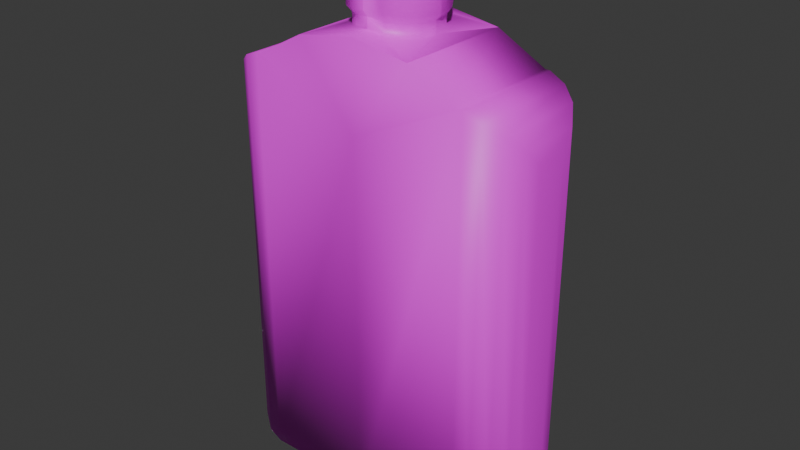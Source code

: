 # Source: dettol.blend  (saved by Blender 4.1.24; exported with 4.5.12 LTS)
import bpy
from mathutils import Matrix  # noqa: F401  (used for matrix-valued properties, if any)

bpy.ops.wm.read_factory_settings(use_empty=True)
scene = bpy.context.scene
scene.name = 'Scene'

# ---- collections
col_collection = bpy.data.collections.new('Collection'); scene.collection.children.link(col_collection)

# ---- images (referenced by path relative to the original .blend; pixels are not part of the script)
import os
ASSET_DIR = os.environ.get("B2B_ASSET_DIR", "")  # directory of the original .blend (textures are referenced by path, not embedded)
HERE = os.path.dirname(os.path.abspath(__file__))  # packed textures are extracted next to this script under _unpacked/

def load_image(name, relpath, width, height, colorspace="sRGB"):
    """Load a texture the original file referenced (path relative to the .blend, or extracted next to this script)."""
    p = next((c for c in (os.path.join(HERE, relpath), os.path.join(ASSET_DIR, relpath)) if relpath and os.path.exists(c)), "")
    if p:
        img = bpy.data.images.load(p, check_existing=True)
        img.name = name
    else:  # same state as the original file: an image datablock whose file is absent (Cycles renders it pink)
        img = bpy.data.images.new(name, width, height)
        img.source = "FILE"
        img.filepath = "//" + (relpath or name)
    img.colorspace_settings.name = colorspace
    return img
img_250ml_dettol_antiseptic_liquid_removebg_preview_png = load_image('250ml-dettol-antiseptic-liquid-removebg-preview.png', '250ml-dettol-antiseptic-liquid-removebg-preview.png', 1024, 1024, 'sRGB')

# ---- materials (node trees are filled in below, after node groups)
mat_material_001 = bpy.data.materials.new('Material.001')
mat_material_001.use_transparent_shadow = False

# ---- material node trees
mat_material_001.use_nodes = True; mat_material_001.node_tree.nodes.clear()
_N = mat_material_001.node_tree.nodes; _L = mat_material_001.node_tree.links
n0 = _N.new('ShaderNodeBsdfPrincipled'); n0.name = 'Principled BSDF'; n0.location = (10, 300)
n1 = _N.new('ShaderNodeOutputMaterial'); n1.name = 'Material Output'; n1.location = (300, 300)
n2 = _N.new('ShaderNodeTexImage'); n2.name = 'Image Texture'; n2.location = (-280, 275)
n2.image = img_250ml_dettol_antiseptic_liquid_removebg_preview_png
_L.new(n0.outputs[0], n1.inputs[0])
_L.new(n2.outputs[0], n0.inputs[0])
n1.is_active_output = True

# ---- world
world_world = bpy.data.worlds.new('World'); scene.world = world_world
world_world.use_nodes = True; world_world.node_tree.nodes.clear()
_N = world_world.node_tree.nodes; _L = world_world.node_tree.links
n0 = _N.new('ShaderNodeOutputWorld'); n0.name = 'World Output'; n0.location = (300, 300)
n1 = _N.new('ShaderNodeBackground'); n1.name = 'Background'; n1.location = (10, 300)
n1.inputs[0].default_value = (0.05088, 0.05088, 0.05088, 1.0)
_L.new(n1.outputs[0], n0.inputs[0])
n0.is_active_output = True
world_world.color = (0.05088, 0.05088, 0.05088)
world_world.use_sun_shadow = False
world_world.sun_shadow_jitter_overblur = 0.0

# ---- meshes
me_cube = bpy.data.meshes.new('Cube')
me_cube.from_pydata([(0.0, 0.02921, -5.96e-08), (0.0, -0.02921, -5.96e-08), (-0.0535, -0.02921, -5.96e-08), (-0.07491, -0.007798, 0.02142), (-0.06169, -0.02758, 0.00163), (-0.06864, -0.02294, 0.006273), (-0.07328, -0.01599, 0.01322), (-0.0535, -0.02921, 0.2017), (-0.07491, -0.007798, 0.1786), (-0.06169, -0.02758, 0.1984), (-0.06864, -0.02294, 0.1937), (-0.07328, -0.01599, 0.1868), (-0.07491, 0.007798, 0.02142), (-0.0535, 0.02921, -5.96e-08), (-0.07328, 0.01599, 0.01322), (-0.06864, 0.02294, 0.006273), (-0.06169, 0.02758, 0.00163), (-0.0535, 0.02921, 0.2017), (-0.07491, 0.007798, 0.1786), (-0.06169, 0.02758, 0.1984), (-0.06864, 0.02294, 0.1937), (-0.07328, 0.01599, 0.1868), (0.07491, -0.007798, 0.02142), (0.0535, -0.02921, -5.96e-08), (0.07328, -0.01599, 0.01322), (0.06864, -0.02294, 0.006273), (0.06169, -0.02758, 0.00163), (0.0535, -0.02921, 0.2017), (0.07491, -0.007798, 0.1786), (0.06169, -0.02758, 0.1984), (0.06864, -0.02294, 0.1937), (0.07328, -0.01599, 0.1868), (0.07491, 0.007798, 0.02142), (0.0535, 0.02921, -5.96e-08), (0.07328, 0.01599, 0.01322), (0.06864, 0.02294, 0.006273), (0.06169, 0.02758, 0.00163), (0.07491, 0.007798, 0.1786), (0.0535, 0.02921, 0.2017), (0.07328, 0.01599, 0.1868), (0.06864, 0.02294, 0.1937), (0.06169, 0.02758, 0.1984), (-0.05121, 0.02921, 0.2018), (0.05121, 0.02921, 0.2018), (0.0, 0.02921, 0.1773), (9.869e-12, 0.01975, 0.2197), (0.05121, -0.02921, 0.2018), (-0.05121, -0.02921, 0.2018), (0.0, -0.02921, 0.1773), (1.855e-11, -0.01975, 0.2197), (-0.02771, 0.02921, 0.2144), (0.0, 0.02921, 0.2189), (0.02771, 0.02921, 0.2144), (0.02771, -0.02921, 0.2144), (0.0, -0.02921, 0.2189), (-0.02771, -0.02921, 0.2144), (4.884e-12, -0.02223, 0.2531), (-4.884e-12, 0.02223, 0.2531), (-0.01849, 0.0003623, 0.2167), (9.869e-12, 0.01975, 0.2197), (-0.02768, 0.02918, 0.2144), (-0.01708, 0.007781, 0.217), (-0.01308, 0.01407, 0.2176), (-0.007077, 0.01827, 0.2186), (9.869e-12, 0.01975, 0.2197), (0.01849, 0.0003623, 0.2167), (0.02768, 0.02918, 0.2144), (0.007077, 0.01827, 0.2186), (0.01308, 0.01407, 0.2176), (0.01708, 0.007781, 0.217), (0.01849, -0.0003623, 0.2167), (1.855e-11, -0.01975, 0.2197), (0.02768, -0.02918, 0.2144), (0.01708, -0.007781, 0.217), (0.01308, -0.01407, 0.2176), (0.007077, -0.01827, 0.2186), (1.855e-11, -0.01975, 0.2197), (-0.01849, -0.0003623, 0.2167), (-0.02768, -0.02918, 0.2144), (-0.007077, -0.01827, 0.2186), (-0.01308, -0.01407, 0.2176), (-0.01708, -0.007781, 0.217), (-4.884e-12, 0.02223, 0.2531), (-0.02082, 0.0004079, 0.253), (-0.007967, 0.02057, 0.2531), (-0.01472, 0.01584, 0.2531), (-0.01923, 0.00876, 0.2531), (0.02082, 0.0004079, 0.253), (-4.884e-12, 0.02223, 0.2531), (0.01923, 0.00876, 0.2531), (0.01472, 0.01584, 0.2531), (0.007967, 0.02057, 0.2531), (4.884e-12, -0.02223, 0.2531), (0.02082, -0.0004079, 0.253), (0.007967, -0.02057, 0.2531), (0.01472, -0.01584, 0.2531), (0.01923, -0.00876, 0.2531), (-0.02082, -0.0004079, 0.253), (4.884e-12, -0.02223, 0.2531), (-0.01923, -0.00876, 0.2531), (-0.01472, -0.01584, 0.2531), (-0.007967, -0.02057, 0.2531), (-0.01849, 0.0003623, 0.2224), (-0.02082, 0.0004079, 0.2251), (4.884e-12, -0.02223, 0.2278), (1.855e-11, -0.01975, 0.2247), (0.007077, -0.01827, 0.2238), (0.007967, -0.02057, 0.2268), (0.01308, -0.01407, 0.2231), (0.01472, -0.01584, 0.2259), (0.01708, -0.007781, 0.2225), (0.01923, -0.00876, 0.2253), (0.01849, -0.0003623, 0.2224), (0.02082, -0.0004079, 0.2251), (-4.884e-12, 0.02223, 0.2278), (9.869e-12, 0.01975, 0.2247), (4.884e-12, -0.02223, 0.2278), (1.855e-11, -0.01975, 0.2247), (-0.01708, 0.007781, 0.2225), (-0.01923, 0.00876, 0.2253), (-0.01308, 0.01407, 0.2231), (-0.01472, 0.01584, 0.2259), (-0.007077, 0.01827, 0.2238), (-0.007967, 0.02057, 0.2268), (-4.884e-12, 0.02223, 0.2278), (9.869e-12, 0.01975, 0.2247), (9.869e-12, 0.01975, 0.2247), (-4.884e-12, 0.02223, 0.2278), (0.007077, 0.01827, 0.2238), (0.007967, 0.02057, 0.2268), (0.01308, 0.01407, 0.2231), (0.01472, 0.01584, 0.2259), (0.01708, 0.007781, 0.2225), (0.01923, 0.00876, 0.2253), (0.02082, 0.0004079, 0.2251), (0.01849, 0.0003623, 0.2224), (-0.02082, -0.0004079, 0.2251), (-0.01849, -0.0003623, 0.2224), (-0.01923, -0.00876, 0.2253), (-0.01708, -0.007781, 0.2225), (-0.01472, -0.01584, 0.2259), (-0.01308, -0.01407, 0.2231), (-0.007967, -0.02057, 0.2268), (-0.007077, -0.01827, 0.2238), (1.855e-11, -0.01975, 0.2247), (4.884e-12, -0.02223, 0.2278)], [], [(1, 48, 47, 7, 2), (0, 44, 43, 38, 33), (32, 37, 28, 22), (42, 17, 7, 47), (23, 27, 46, 48, 1), (3, 8, 18, 12), (13, 17, 42, 44, 0), (0, 33, 23, 1), (13, 2, 4, 16), (16, 4, 5, 15), (15, 5, 6, 14), (14, 6, 3, 12), (2, 7, 9, 4), (4, 9, 10, 5), (5, 10, 11, 6), (6, 11, 8, 3), (7, 17, 19, 9), (9, 19, 20, 10), (10, 20, 21, 11), (11, 21, 18, 8), (17, 13, 16, 19), (19, 16, 15, 20), (20, 15, 14, 21), (21, 14, 12, 18), (37, 32, 34, 39), (39, 34, 35, 40), (40, 35, 36, 41), (41, 36, 33, 38), (23, 33, 36, 26), (26, 36, 35, 25), (25, 35, 34, 24), (24, 34, 32, 22), (38, 27, 29, 41), (41, 29, 30, 40), (40, 30, 31, 39), (39, 31, 28, 37), (27, 23, 26, 29), (29, 26, 25, 30), (30, 25, 24, 31), (31, 24, 22, 28), (13, 0, 1, 2), (42, 50, 44), (50, 51, 44), (51, 52, 44), (52, 43, 44), (46, 53, 48), (53, 54, 48), (54, 55, 48), (55, 47, 48), (42, 47, 55, 50), (45, 59, 125, 115), (72, 71, 49, 54, 53), (52, 53, 46, 43), (38, 43, 46, 27), (107, 94, 92, 104), (114, 124, 82, 57), (76, 49, 117, 144), (82, 84, 85, 86, 83, 97, 99, 100, 101, 98, 56, 57), (64, 45, 115, 126), (45, 64, 66, 52, 51), (57, 56, 92, 94, 95, 96, 93, 87, 89, 90, 91, 88), (143, 79, 76, 144), (75, 106, 105, 71), (49, 76, 78, 55, 54), (66, 65, 70, 72, 53, 52), (78, 77, 58, 60, 50, 55), (58, 61, 60), (61, 62, 60), (62, 63, 60), (63, 59, 60), (64, 67, 66), (67, 68, 66), (68, 69, 66), (69, 65, 66), (70, 73, 72), (73, 74, 72), (74, 75, 72), (75, 71, 72), (76, 79, 78), (79, 80, 78), (80, 81, 78), (81, 77, 78), (70, 112, 110, 73), (73, 110, 108, 74), (74, 108, 106, 75), (49, 71, 105, 117), (58, 102, 118, 61), (61, 118, 120, 62), (62, 120, 122, 63), (63, 122, 125, 59), (129, 91, 90, 131), (67, 128, 130, 68), (68, 130, 132, 69), (69, 132, 135, 65), (139, 81, 80, 141), (99, 138, 140, 100), (100, 140, 142, 101), (60, 59, 45, 51, 50), (101, 142, 145, 98), (141, 80, 79, 143), (137, 77, 81, 139), (97, 136, 138, 99), (133, 89, 87, 134), (131, 90, 89, 133), (127, 88, 91, 129), (64, 126, 128, 67), (123, 84, 82, 124), (121, 85, 84, 123), (103, 136, 97, 83), (109, 95, 94, 107), (111, 96, 95, 109), (113, 93, 96, 111), (70, 65, 135, 112), (116, 104, 92, 56), (145, 116, 56, 98), (119, 86, 85, 121), (113, 134, 87, 93), (103, 83, 86, 119), (127, 114, 57, 88), (143, 144, 145, 142), (141, 143, 142, 140), (139, 141, 140, 138), (137, 139, 138, 136), (133, 134, 135, 132), (131, 133, 132, 130), (129, 131, 130, 128), (127, 129, 128, 126), (123, 124, 125, 122), (121, 123, 122, 120), (119, 121, 120, 118), (103, 119, 118, 102), (107, 104, 105, 106), (109, 107, 106, 108), (111, 109, 108, 110), (113, 111, 110, 112), (104, 116, 117, 105), (124, 114, 115, 125), (116, 145, 144, 117), (134, 113, 112, 135), (136, 103, 102, 137), (114, 127, 126, 115), (58, 77, 137, 102)])
me_cube.polygons.foreach_set('use_smooth', [True] * 142)
_uv = me_cube.uv_layers.new(name='UVMap')
_uv.uv.foreach_set('vector', [0.4984, 0.1298, 0.5211, 0.6133, 0.2897, 0.6946, 0.281, 0.6946, 0.3171, 0.1336, 0.4889, 0.1078, 0.5069, 0.6238, 0.3006, 0.6907, 0.2902, 0.6907, 0.295, 0.1216, 0.47, 0.6686, 0.5638, 0.6686, 0.5638, 0.7004, 0.47, 0.7004, 0.6108, 0.6611, 0.6123, 0.6611, 0.6123, 0.7585, 0.6108, 0.7585, 0.7097, 0.1404, 0.7246, 0.665, 0.7158, 0.665, 0.5211, 0.6133, 0.4984, 0.1298, 0.4147, 0.6755, 0.4834, 0.6755, 0.4834, 0.6989, 0.4147, 0.6989, 0.6934, 0.1372, 0.7399, 0.689, 0.7295, 0.689, 0.5069, 0.6238, 0.4889, 0.1078, 0.5451, 0.6815, 0.5344, 0.6815, 0.5344, 0.6517, 0.5451, 0.6517, 0.5968, 0.6326, 0.5968, 0.7021, 0.593, 0.7001, 0.593, 0.6346, 0.593, 0.6346, 0.593, 0.7001, 0.5868, 0.6946, 0.5868, 0.6401, 0.6165, 0.7079, 0.6165, 0.6884, 0.6181, 0.6914, 0.6181, 0.705, 0.6181, 0.705, 0.6181, 0.6914, 0.6191, 0.6948, 0.6191, 0.7015, 0.4283, 0.6599, 0.5069, 0.6599, 0.5062, 0.6642, 0.429, 0.6642, 0.429, 0.6642, 0.5062, 0.6642, 0.5044, 0.6711, 0.4308, 0.6711, 0.4081, 0.6435, 0.49, 0.6435, 0.487, 0.6633, 0.4111, 0.6633, 0.4111, 0.6633, 0.487, 0.6633, 0.4834, 0.6755, 0.4147, 0.6755, 0.6123, 0.7585, 0.6123, 0.6611, 0.6176, 0.6638, 0.6176, 0.7557, 0.6176, 0.7557, 0.6176, 0.6638, 0.6262, 0.6715, 0.6262, 0.748, 0.4928, 0.6529, 0.4928, 0.7215, 0.487, 0.7111, 0.487, 0.6633, 0.487, 0.6633, 0.487, 0.7111, 0.4834, 0.6989, 0.4834, 0.6755, 0.6481, 0.7017, 0.527, 0.7017, 0.528, 0.6951, 0.6471, 0.6951, 0.6471, 0.6951, 0.528, 0.6951, 0.5308, 0.6844, 0.6443, 0.6844, 0.6443, 0.6844, 0.5308, 0.6844, 0.535, 0.657, 0.6401, 0.657, 0.6401, 0.657, 0.535, 0.657, 0.5399, 0.64, 0.6351, 0.64, 0.5269, 0.6595, 0.4815, 0.6595, 0.4791, 0.6514, 0.5293, 0.6514, 0.5455, 0.7362, 0.4953, 0.7362, 0.4933, 0.7231, 0.5475, 0.7231, 0.5498, 0.6556, 0.4956, 0.6556, 0.4943, 0.6505, 0.5511, 0.6505, 0.5558, 0.6782, 0.4989, 0.6782, 0.4984, 0.675, 0.5562, 0.675, 0.5033, 0.7121, 0.5033, 0.6465, 0.5069, 0.6484, 0.5069, 0.7103, 0.5069, 0.7103, 0.5069, 0.6484, 0.5127, 0.6536, 0.5127, 0.7051, 0.5127, 0.7051, 0.5127, 0.6536, 0.517, 0.6614, 0.517, 0.6973, 0.517, 0.6973, 0.517, 0.6614, 0.5197, 0.6706, 0.5197, 0.6881, 0.5936, 0.6248, 0.5936, 0.7442, 0.5871, 0.7409, 0.5871, 0.6282, 0.5871, 0.6282, 0.5871, 0.7409, 0.5765, 0.7314, 0.5765, 0.6376, 0.5765, 0.6376, 0.5765, 0.7314, 0.5686, 0.7172, 0.5686, 0.6518, 0.5686, 0.6518, 0.5686, 0.7172, 0.5638, 0.7004, 0.5638, 0.6686, 0.5765, 0.7612, 0.4572, 0.7612, 0.4582, 0.7547, 0.5756, 0.7547, 0.5732, 0.6665, 0.4558, 0.6665, 0.4586, 0.656, 0.5705, 0.656, 0.558, 0.6743, 0.4804, 0.6743, 0.4833, 0.6556, 0.5551, 0.6556, 0.5617, 0.6635, 0.4581, 0.6635, 0.463, 0.6468, 0.5568, 0.6468, 0.5557, 0.6815, 0.5451, 0.6815, 0.5451, 0.6517, 0.5557, 0.6517, 0.6481, 0.7035, 0.6448, 0.7225, 0.6153, 0.7449, 0.6448, 0.7225, 0.6361, 0.7449, 0.6153, 0.7449, 0.6361, 0.7449, 0.6339, 0.7449, 0.6153, 0.7449, 0.6339, 0.7449, 0.6276, 0.7449, 0.6153, 0.7449, 0.5063, 0.721, 0.5006, 0.6748, 0.481, 0.721, 0.5775, 0.6556, 0.5156, 0.673, 0.5156, 0.641, 0.5156, 0.673, 0.4469, 0.6915, 0.5156, 0.641, 0.4469, 0.6915, 0.4013, 0.6915, 0.5156, 0.641, 0.6108, 0.6611, 0.6108, 0.7585, 0.5975, 0.7585, 0.5975, 0.6611, 0.5234, 0.8165, 0.5234, 0.8165, 0.523, 0.8172, 0.523, 0.8172, 0.64, 0.7218, 0.6577, 0.7115, 0.6577, 0.7115, 0.6577, 0.7218, 0.64, 0.7218, 0.6117, 0.6248, 0.6117, 0.7442, 0.5954, 0.7442, 0.5954, 0.6248, 0.6269, 0.6355, 0.6282, 0.6355, 0.6282, 0.7218, 0.6269, 0.7218, 0.51, 0.8676, 0.5101, 0.8665, 0.5183, 0.8678, 0.5183, 0.868, 0.5234, 0.8165, 0.5234, 0.8165, 0.5234, 0.8165, 0.5234, 0.8165, 0.5234, 0.8675, 0.5234, 0.8675, 0.523, 0.8669, 0.523, 0.8669, 0.5234, 0.8165, 0.5273, 0.8172, 0.5327, 0.819, 0.5335, 0.832, 0.5337, 0.8416, 0.5337, 0.8425, 0.5335, 0.8521, 0.5327, 0.8651, 0.5273, 0.8669, 0.5234, 0.8675, 0.5234, 0.8675, 0.5234, 0.8165, 0.5234, 0.8165, 0.5234, 0.8165, 0.5238, 0.8172, 0.5238, 0.8172, 0.6577, 0.6458, 0.6577, 0.6458, 0.64, 0.6355, 0.64, 0.6355, 0.6577, 0.6355, 0.5234, 0.8165, 0.5234, 0.8675, 0.5234, 0.8675, 0.5194, 0.8669, 0.5141, 0.8651, 0.5133, 0.8521, 0.5131, 0.8425, 0.5131, 0.8416, 0.5133, 0.832, 0.5141, 0.819, 0.5194, 0.8172, 0.5234, 0.8165, 0.5265, 0.8677, 0.5264, 0.8678, 0.5183, 0.8678, 0.5183, 0.8679, 0.5101, 0.8678, 0.51, 0.8677, 0.5183, 0.8679, 0.5183, 0.8678, 0.5775, 0.7468, 0.5775, 0.7468, 0.5975, 0.7584, 0.5975, 0.7585, 0.5775, 0.7585, 0.64, 0.6355, 0.6444, 0.678, 0.6444, 0.6792, 0.64, 0.7218, 0.64, 0.7218, 0.64, 0.6355, 0.5975, 0.7584, 0.5925, 0.7105, 0.5925, 0.7091, 0.5975, 0.6611, 0.5975, 0.6611, 0.5975, 0.7585, 0.5925, 0.7091, 0.5925, 0.6952, 0.5975, 0.6611, 0.5925, 0.6952, 0.5925, 0.6834, 0.5975, 0.6611, 0.5925, 0.6834, 0.5925, 0.6755, 0.5975, 0.6611, 0.5925, 0.6755, 0.5925, 0.6727, 0.5975, 0.6611, 0.6577, 0.6458, 0.6526, 0.6458, 0.64, 0.6355, 0.6079, 0.6769, 0.5954, 0.6769, 0.5714, 0.6472, 0.6483, 0.6458, 0.6454, 0.6458, 0.64, 0.6355, 0.631, 0.6752, 0.6281, 0.6752, 0.6154, 0.6455, 0.6444, 0.6792, 0.6444, 0.6916, 0.64, 0.7218, 0.6444, 0.6916, 0.6444, 0.702, 0.64, 0.7218, 0.6235, 0.6391, 0.6235, 0.6594, 0.6108, 0.6962, 0.6444, 0.709, 0.6444, 0.7115, 0.64, 0.7218, 0.5775, 0.7468, 0.5833, 0.7468, 0.5975, 0.7584, 0.5833, 0.7468, 0.5881, 0.7468, 0.5975, 0.7584, 0.5881, 0.7468, 0.5914, 0.7468, 0.5975, 0.7584, 0.5914, 0.7468, 0.5925, 0.7468, 0.5975, 0.7584, 0.5131, 0.8425, 0.513, 0.8425, 0.5131, 0.8522, 0.5131, 0.8521, 0.497, 0.836, 0.497, 0.8362, 0.4975, 0.8666, 0.497, 0.8678, 0.497, 0.8678, 0.4975, 0.8666, 0.51, 0.8677, 0.5101, 0.8678, 0.5234, 0.8675, 0.5234, 0.8675, 0.5238, 0.8669, 0.5238, 0.8669, 0.5447, 0.8697, 0.5447, 0.8697, 0.5446, 0.8498, 0.5447, 0.85, 0.5447, 0.85, 0.5446, 0.8498, 0.5442, 0.8194, 0.5447, 0.8182, 0.5447, 0.8182, 0.5442, 0.8194, 0.5316, 0.8183, 0.5315, 0.8182, 0.5315, 0.8182, 0.5316, 0.8183, 0.5234, 0.818, 0.5234, 0.8182, 0.5151, 0.8184, 0.5152, 0.8195, 0.5042, 0.8232, 0.5028, 0.8198, 0.5152, 0.8182, 0.5151, 0.8183, 0.5026, 0.8194, 0.5021, 0.8182, 0.5021, 0.8182, 0.5026, 0.8194, 0.5021, 0.8498, 0.5021, 0.85, 0.5021, 0.85, 0.5021, 0.8498, 0.5021, 0.8697, 0.5021, 0.8697, 0.5395, 0.8362, 0.5396, 0.836, 0.5396, 0.8678, 0.5391, 0.8666, 0.539, 0.836, 0.5395, 0.8362, 0.5389, 0.8662, 0.5375, 0.8628, 0.5375, 0.8628, 0.5389, 0.8662, 0.5265, 0.8676, 0.5264, 0.8665, 0.5975, 0.6611, 0.5775, 0.6727, 0.5775, 0.6727, 0.5775, 0.6611, 0.5975, 0.6611, 0.5264, 0.8665, 0.5265, 0.8676, 0.5183, 0.868, 0.5183, 0.8678, 0.5391, 0.8666, 0.5396, 0.8678, 0.5264, 0.8678, 0.5265, 0.8677, 0.5337, 0.8425, 0.5337, 0.8425, 0.5337, 0.8521, 0.5337, 0.8522, 0.5396, 0.8162, 0.5396, 0.8162, 0.5395, 0.8362, 0.539, 0.836, 0.5022, 0.8498, 0.5026, 0.85, 0.5021, 0.8697, 0.5021, 0.8697, 0.5028, 0.8198, 0.5042, 0.8232, 0.5026, 0.85, 0.5022, 0.8498, 0.5234, 0.818, 0.5234, 0.8182, 0.5152, 0.8195, 0.5151, 0.8184, 0.5234, 0.8182, 0.5234, 0.818, 0.5151, 0.8183, 0.5152, 0.8182, 0.5316, 0.8184, 0.5315, 0.8195, 0.5234, 0.8182, 0.5234, 0.818, 0.544, 0.8198, 0.5426, 0.8232, 0.5315, 0.8195, 0.5316, 0.8184, 0.5337, 0.8416, 0.5337, 0.8425, 0.5337, 0.8425, 0.5337, 0.8416, 0.4976, 0.8662, 0.4991, 0.8628, 0.5101, 0.8665, 0.51, 0.8676, 0.4971, 0.8362, 0.4975, 0.836, 0.4991, 0.8628, 0.4976, 0.8662, 0.4969, 0.8162, 0.497, 0.8162, 0.4975, 0.836, 0.4971, 0.8362, 0.5131, 0.8425, 0.5131, 0.8416, 0.513, 0.8416, 0.513, 0.8425, 0.5234, 0.8676, 0.5234, 0.8676, 0.5234, 0.8675, 0.5234, 0.8675, 0.5234, 0.8676, 0.5234, 0.8676, 0.5234, 0.8675, 0.5234, 0.8675, 0.5446, 0.8498, 0.5442, 0.85, 0.5426, 0.8232, 0.544, 0.8198, 0.513, 0.8425, 0.513, 0.8416, 0.5131, 0.8416, 0.5131, 0.8425, 0.5447, 0.8697, 0.5447, 0.8697, 0.5442, 0.85, 0.5446, 0.8498, 0.5234, 0.8165, 0.5234, 0.8165, 0.5234, 0.8165, 0.5234, 0.8165, 0.5265, 0.8677, 0.5183, 0.8679, 0.5183, 0.868, 0.5265, 0.8676, 0.5391, 0.8666, 0.5265, 0.8677, 0.5265, 0.8676, 0.5389, 0.8662, 0.5395, 0.8362, 0.5391, 0.8666, 0.5389, 0.8662, 0.5395, 0.8362, 0.5396, 0.8162, 0.5395, 0.8362, 0.5395, 0.8362, 0.5396, 0.8162, 0.5022, 0.8498, 0.5021, 0.8697, 0.5021, 0.8697, 0.5021, 0.8498, 0.5028, 0.8198, 0.5022, 0.8498, 0.5021, 0.8498, 0.5026, 0.8194, 0.5151, 0.8184, 0.5028, 0.8198, 0.5026, 0.8194, 0.5151, 0.8183, 0.5234, 0.818, 0.5151, 0.8184, 0.5151, 0.8183, 0.5234, 0.818, 0.5316, 0.8184, 0.5234, 0.818, 0.5234, 0.818, 0.5316, 0.8183, 0.544, 0.8198, 0.5316, 0.8184, 0.5316, 0.8183, 0.5442, 0.8194, 0.5446, 0.8498, 0.544, 0.8198, 0.5442, 0.8194, 0.5446, 0.8498, 0.5447, 0.8697, 0.5446, 0.8498, 0.5446, 0.8498, 0.5447, 0.8697, 0.51, 0.8676, 0.5183, 0.868, 0.5183, 0.8679, 0.51, 0.8677, 0.4976, 0.8662, 0.51, 0.8676, 0.51, 0.8677, 0.4975, 0.8666, 0.4971, 0.8362, 0.4976, 0.8662, 0.4975, 0.8666, 0.497, 0.8362, 0.4969, 0.8162, 0.4971, 0.8362, 0.497, 0.8362, 0.4969, 0.8162, 0.5239, 0.8668, 0.5239, 0.8668, 0.5238, 0.8669, 0.5238, 0.8669, 0.5229, 0.8173, 0.5229, 0.8173, 0.523, 0.8172, 0.523, 0.8172, 0.5229, 0.8668, 0.5229, 0.8668, 0.523, 0.8669, 0.523, 0.8669, 0.513, 0.8416, 0.513, 0.8425, 0.513, 0.8425, 0.513, 0.8416, 0.5337, 0.8425, 0.5337, 0.8416, 0.5337, 0.8416, 0.5337, 0.8425, 0.5239, 0.8173, 0.5239, 0.8173, 0.5238, 0.8172, 0.5238, 0.8172, 0.5337, 0.8416, 0.5337, 0.8425, 0.5337, 0.8425, 0.5337, 0.8416])
me_cube.materials.append(mat_material_001)
me_cube.update()

# ---- objects
ob_cube = bpy.data.objects.new('Cube', me_cube)

# ---- transforms, parenting, visibility, modifiers, constraints
ob_cube.location = (0.0, 0.0, 0.0)

# ---- collection membership
col_collection.objects.link(ob_cube)

# ---- scene / render settings (as saved in the file)
scene.frame_start = 1; scene.frame_end = 250; scene.frame_set(176)
scene.render.engine = 'BLENDER_EEVEE_NEXT'
scene.cycles.sampling_pattern = 'TABULATED_SOBOL'
scene.eevee.ray_tracing_options.trace_max_roughness = 0.0
bpy.context.view_layer.update()

# ---- added for rendering (the .blend has no active camera and no usable light): camera, sun
cam_auto = bpy.data.cameras.new('AutoCamera')
cam_auto.lens = 50.0
cam_auto.sensor_width = 36.0
cam_auto.clip_end = 1000.0
ob_auto_camera = bpy.data.objects.new('AutoCamera', cam_auto)
scene.collection.objects.link(ob_auto_camera)
ob_auto_camera.location = (0.277477, -0.332972, 0.34855)
ob_auto_camera.rotation_euler = (1.09748, -7.21219e-08, 0.694738)
scene.camera = ob_auto_camera
light_auto_sun = bpy.data.lights.new('AutoSun', 'SUN')
light_auto_sun.energy = 3.0
light_auto_sun.angle = 0.0523599
ob_auto_sun = bpy.data.objects.new('AutoSun', light_auto_sun)
scene.collection.objects.link(ob_auto_sun)
ob_auto_sun.rotation_euler = (0.872665, 0.174533, 0.523599)
bpy.context.view_layer.update()

